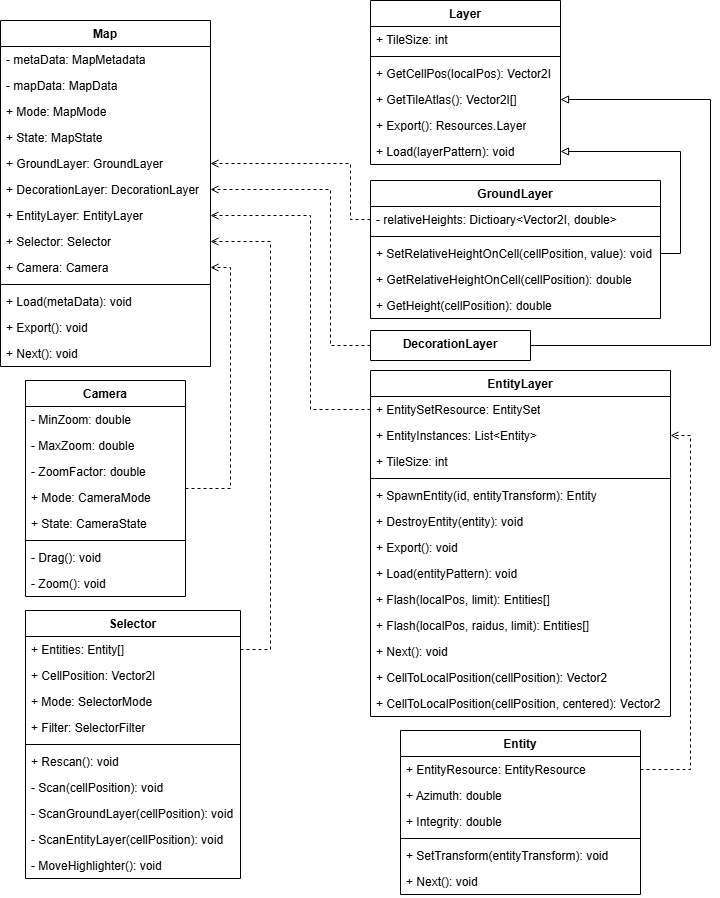

The diagram above was exported from draw.io. Its source (the exported page's mxGraphModel, read from the mxfile embedded in the PNG):
<mxGraphModel dx="2725" dy="1483" grid="1" gridSize="10" guides="1" tooltips="1" connect="1" arrows="1" fold="1" page="1" pageScale="1" pageWidth="850" pageHeight="1100" math="0" shadow="0">
  <root>
    <mxCell id="0" />
    <mxCell id="1" parent="0" />
    <mxCell id="2" parent="1" style="swimlane;fontStyle=1;align=center;verticalAlign=top;childLayout=stackLayout;horizontal=1;startSize=26;horizontalStack=0;resizeParent=1;resizeParentMax=0;resizeLast=0;collapsible=1;marginBottom=0;whiteSpace=wrap;html=1;" value="Map" vertex="1">
      <mxGeometry height="346" width="210" x="20" y="40" as="geometry" />
    </mxCell>
    <mxCell id="3" parent="2" style="text;strokeColor=none;fillColor=none;align=left;verticalAlign=top;spacingLeft=4;spacingRight=4;overflow=hidden;rotatable=0;points=[[0,0.5],[1,0.5]];portConstraint=eastwest;whiteSpace=wrap;html=1;" value="- metaData: MapMetadata" vertex="1">
      <mxGeometry height="26" width="210" y="26" as="geometry" />
    </mxCell>
    <mxCell id="4" parent="2" style="text;strokeColor=none;fillColor=none;align=left;verticalAlign=top;spacingLeft=4;spacingRight=4;overflow=hidden;rotatable=0;points=[[0,0.5],[1,0.5]];portConstraint=eastwest;whiteSpace=wrap;html=1;" value="- mapData: MapData" vertex="1">
      <mxGeometry height="26" width="210" y="52" as="geometry" />
    </mxCell>
    <mxCell id="5" parent="2" style="text;strokeColor=none;fillColor=none;align=left;verticalAlign=top;spacingLeft=4;spacingRight=4;overflow=hidden;rotatable=0;points=[[0,0.5],[1,0.5]];portConstraint=eastwest;whiteSpace=wrap;html=1;" value="+ Mode: MapMode" vertex="1">
      <mxGeometry height="26" width="210" y="78" as="geometry" />
    </mxCell>
    <mxCell id="6" parent="2" style="text;strokeColor=none;fillColor=none;align=left;verticalAlign=top;spacingLeft=4;spacingRight=4;overflow=hidden;rotatable=0;points=[[0,0.5],[1,0.5]];portConstraint=eastwest;whiteSpace=wrap;html=1;" value="+ State: MapState" vertex="1">
      <mxGeometry height="26" width="210" y="104" as="geometry" />
    </mxCell>
    <mxCell id="7" parent="2" style="text;strokeColor=none;fillColor=none;align=left;verticalAlign=top;spacingLeft=4;spacingRight=4;overflow=hidden;rotatable=0;points=[[0,0.5],[1,0.5]];portConstraint=eastwest;whiteSpace=wrap;html=1;" value="+ GroundLayer: GroundLayer" vertex="1">
      <mxGeometry height="26" width="210" y="130" as="geometry" />
    </mxCell>
    <mxCell id="8" parent="2" style="text;strokeColor=none;fillColor=none;align=left;verticalAlign=top;spacingLeft=4;spacingRight=4;overflow=hidden;rotatable=0;points=[[0,0.5],[1,0.5]];portConstraint=eastwest;whiteSpace=wrap;html=1;" value="+ DecorationLayer: DecorationLayer" vertex="1">
      <mxGeometry height="26" width="210" y="156" as="geometry" />
    </mxCell>
    <mxCell id="9" parent="2" style="text;strokeColor=none;fillColor=none;align=left;verticalAlign=top;spacingLeft=4;spacingRight=4;overflow=hidden;rotatable=0;points=[[0,0.5],[1,0.5]];portConstraint=eastwest;whiteSpace=wrap;html=1;" value="+ EntityLayer: EntityLayer" vertex="1">
      <mxGeometry height="26" width="210" y="182" as="geometry" />
    </mxCell>
    <mxCell id="10" parent="2" style="text;strokeColor=none;fillColor=none;align=left;verticalAlign=top;spacingLeft=4;spacingRight=4;overflow=hidden;rotatable=0;points=[[0,0.5],[1,0.5]];portConstraint=eastwest;whiteSpace=wrap;html=1;" value="+ Selector: Selector" vertex="1">
      <mxGeometry height="26" width="210" y="208" as="geometry" />
    </mxCell>
    <mxCell id="11" parent="2" style="text;strokeColor=none;fillColor=none;align=left;verticalAlign=top;spacingLeft=4;spacingRight=4;overflow=hidden;rotatable=0;points=[[0,0.5],[1,0.5]];portConstraint=eastwest;whiteSpace=wrap;html=1;" value="+ Camera: Camera" vertex="1">
      <mxGeometry height="26" width="210" y="234" as="geometry" />
    </mxCell>
    <mxCell id="12" parent="2" style="line;strokeWidth=1;fillColor=none;align=left;verticalAlign=middle;spacingTop=-1;spacingLeft=3;spacingRight=3;rotatable=0;labelPosition=right;points=[];portConstraint=eastwest;strokeColor=inherit;" value="" vertex="1">
      <mxGeometry height="8" width="210" y="260" as="geometry" />
    </mxCell>
    <mxCell id="13" parent="2" style="text;strokeColor=none;fillColor=none;align=left;verticalAlign=top;spacingLeft=4;spacingRight=4;overflow=hidden;rotatable=0;points=[[0,0.5],[1,0.5]];portConstraint=eastwest;whiteSpace=wrap;html=1;" value="+ Load(metaData): void" vertex="1">
      <mxGeometry height="26" width="210" y="268" as="geometry" />
    </mxCell>
    <mxCell id="14" parent="2" style="text;strokeColor=none;fillColor=none;align=left;verticalAlign=top;spacingLeft=4;spacingRight=4;overflow=hidden;rotatable=0;points=[[0,0.5],[1,0.5]];portConstraint=eastwest;whiteSpace=wrap;html=1;" value="+ Export(): void" vertex="1">
      <mxGeometry height="26" width="210" y="294" as="geometry" />
    </mxCell>
    <mxCell id="15" parent="2" style="text;strokeColor=none;fillColor=none;align=left;verticalAlign=top;spacingLeft=4;spacingRight=4;overflow=hidden;rotatable=0;points=[[0,0.5],[1,0.5]];portConstraint=eastwest;whiteSpace=wrap;html=1;" value="+ Next(): void" vertex="1">
      <mxGeometry height="26" width="210" y="320" as="geometry" />
    </mxCell>
    <mxCell id="16" parent="1" style="swimlane;fontStyle=1;align=center;verticalAlign=top;childLayout=stackLayout;horizontal=1;startSize=26;horizontalStack=0;resizeParent=1;resizeParentMax=0;resizeLast=0;collapsible=1;marginBottom=0;whiteSpace=wrap;html=1;" value="Layer" vertex="1">
      <mxGeometry height="164" width="190" x="390" y="20" as="geometry" />
    </mxCell>
    <mxCell id="17" parent="16" style="text;strokeColor=none;fillColor=none;align=left;verticalAlign=top;spacingLeft=4;spacingRight=4;overflow=hidden;rotatable=0;points=[[0,0.5],[1,0.5]];portConstraint=eastwest;whiteSpace=wrap;html=1;" value="+ TileSize: int" vertex="1">
      <mxGeometry height="26" width="190" y="26" as="geometry" />
    </mxCell>
    <mxCell id="18" parent="16" style="line;strokeWidth=1;fillColor=none;align=left;verticalAlign=middle;spacingTop=-1;spacingLeft=3;spacingRight=3;rotatable=0;labelPosition=right;points=[];portConstraint=eastwest;strokeColor=inherit;" value="" vertex="1">
      <mxGeometry height="8" width="190" y="52" as="geometry" />
    </mxCell>
    <mxCell id="19" parent="16" style="text;strokeColor=none;fillColor=none;align=left;verticalAlign=top;spacingLeft=4;spacingRight=4;overflow=hidden;rotatable=0;points=[[0,0.5],[1,0.5]];portConstraint=eastwest;whiteSpace=wrap;html=1;" value="+ GetCellPos(localPos): Vector2I" vertex="1">
      <mxGeometry height="26" width="190" y="60" as="geometry" />
    </mxCell>
    <mxCell id="20" parent="16" style="text;strokeColor=none;fillColor=none;align=left;verticalAlign=top;spacingLeft=4;spacingRight=4;overflow=hidden;rotatable=0;points=[[0,0.5],[1,0.5]];portConstraint=eastwest;whiteSpace=wrap;html=1;" value="+ GetTileAtlas(): Vector2I[]" vertex="1">
      <mxGeometry height="26" width="190" y="86" as="geometry" />
    </mxCell>
    <mxCell id="21" parent="16" style="text;strokeColor=none;fillColor=none;align=left;verticalAlign=top;spacingLeft=4;spacingRight=4;overflow=hidden;rotatable=0;points=[[0,0.5],[1,0.5]];portConstraint=eastwest;whiteSpace=wrap;html=1;" value="+ Export(): Resources.Layer" vertex="1">
      <mxGeometry height="26" width="190" y="112" as="geometry" />
    </mxCell>
    <mxCell id="22" parent="16" style="text;strokeColor=none;fillColor=none;align=left;verticalAlign=top;spacingLeft=4;spacingRight=4;overflow=hidden;rotatable=0;points=[[0,0.5],[1,0.5]];portConstraint=eastwest;whiteSpace=wrap;html=1;" value="+ Load(layerPattern): void" vertex="1">
      <mxGeometry height="26" width="190" y="138" as="geometry" />
    </mxCell>
    <mxCell id="23" parent="1" style="swimlane;fontStyle=1;align=center;verticalAlign=top;childLayout=stackLayout;horizontal=1;startSize=26;horizontalStack=0;resizeParent=1;resizeParentMax=0;resizeLast=0;collapsible=1;marginBottom=0;whiteSpace=wrap;html=1;" value="GroundLayer" vertex="1">
      <mxGeometry height="138" width="290" x="390" y="200" as="geometry" />
    </mxCell>
    <mxCell id="24" parent="23" style="text;strokeColor=none;fillColor=none;align=left;verticalAlign=top;spacingLeft=4;spacingRight=4;overflow=hidden;rotatable=0;points=[[0,0.5],[1,0.5]];portConstraint=eastwest;whiteSpace=wrap;html=1;" value="- relativeHeights: Dictioary&amp;lt;Vector2I, double&amp;gt;" vertex="1">
      <mxGeometry height="26" width="290" y="26" as="geometry" />
    </mxCell>
    <mxCell id="25" parent="23" style="line;strokeWidth=1;fillColor=none;align=left;verticalAlign=middle;spacingTop=-1;spacingLeft=3;spacingRight=3;rotatable=0;labelPosition=right;points=[];portConstraint=eastwest;strokeColor=inherit;" value="" vertex="1">
      <mxGeometry height="8" width="290" y="52" as="geometry" />
    </mxCell>
    <mxCell id="26" parent="23" style="text;strokeColor=none;fillColor=none;align=left;verticalAlign=top;spacingLeft=4;spacingRight=4;overflow=hidden;rotatable=0;points=[[0,0.5],[1,0.5]];portConstraint=eastwest;whiteSpace=wrap;html=1;" value="+ SetRelativeHeightOnCell(cellPosition, value): void" vertex="1">
      <mxGeometry height="26" width="290" y="60" as="geometry" />
    </mxCell>
    <mxCell id="27" parent="23" style="text;strokeColor=none;fillColor=none;align=left;verticalAlign=top;spacingLeft=4;spacingRight=4;overflow=hidden;rotatable=0;points=[[0,0.5],[1,0.5]];portConstraint=eastwest;whiteSpace=wrap;html=1;" value="+ GetRelativeHeightOnCell(cellPosition): double" vertex="1">
      <mxGeometry height="26" width="290" y="86" as="geometry" />
    </mxCell>
    <mxCell id="28" parent="23" style="text;strokeColor=none;fillColor=none;align=left;verticalAlign=top;spacingLeft=4;spacingRight=4;overflow=hidden;rotatable=0;points=[[0,0.5],[1,0.5]];portConstraint=eastwest;whiteSpace=wrap;html=1;" value="+ GetHeight(cellPosition): double" vertex="1">
      <mxGeometry height="26" width="290" y="112" as="geometry" />
    </mxCell>
    <mxCell id="29" edge="1" parent="1" source="31" style="edgeStyle=orthogonalEdgeStyle;rounded=0;orthogonalLoop=1;jettySize=auto;html=1;entryX=1;entryY=0.5;entryDx=0;entryDy=0;startArrow=none;startFill=0;endArrow=block;endFill=0;" target="20">
      <mxGeometry relative="1" as="geometry">
        <Array as="points">
          <mxPoint x="730" y="365" />
          <mxPoint x="730" y="119" />
        </Array>
      </mxGeometry>
    </mxCell>
    <mxCell id="30" edge="1" parent="1" source="31" style="edgeStyle=orthogonalEdgeStyle;rounded=0;orthogonalLoop=1;jettySize=auto;html=1;entryX=1;entryY=0.5;entryDx=0;entryDy=0;endArrow=open;endFill=0;dashed=1;" target="8">
      <mxGeometry relative="1" as="geometry">
        <Array as="points">
          <mxPoint x="350" y="365" />
          <mxPoint x="350" y="209" />
        </Array>
      </mxGeometry>
    </mxCell>
    <mxCell id="31" parent="1" style="swimlane;fontStyle=1;align=center;verticalAlign=top;childLayout=stackLayout;horizontal=1;startSize=30;horizontalStack=0;resizeParent=1;resizeParentMax=0;resizeLast=0;collapsible=1;marginBottom=0;whiteSpace=wrap;html=1;" value="DecorationLayer" vertex="1">
      <mxGeometry height="30" width="160" x="390" y="350" as="geometry" />
    </mxCell>
    <mxCell id="32" edge="1" parent="1" source="26" style="edgeStyle=orthogonalEdgeStyle;rounded=0;orthogonalLoop=1;jettySize=auto;html=1;entryX=1;entryY=0.5;entryDx=0;entryDy=0;endArrow=block;endFill=0;" target="22">
      <mxGeometry relative="1" as="geometry">
        <Array as="points">
          <mxPoint x="700" y="273" />
          <mxPoint x="700" y="171" />
        </Array>
      </mxGeometry>
    </mxCell>
    <mxCell id="33" parent="1" style="swimlane;fontStyle=1;align=center;verticalAlign=top;childLayout=stackLayout;horizontal=1;startSize=26;horizontalStack=0;resizeParent=1;resizeParentMax=0;resizeLast=0;collapsible=1;marginBottom=0;whiteSpace=wrap;html=1;" value="EntityLayer" vertex="1">
      <mxGeometry height="346" width="300" x="390" y="390" as="geometry" />
    </mxCell>
    <mxCell id="34" parent="33" style="text;strokeColor=none;fillColor=none;align=left;verticalAlign=top;spacingLeft=4;spacingRight=4;overflow=hidden;rotatable=0;points=[[0,0.5],[1,0.5]];portConstraint=eastwest;whiteSpace=wrap;html=1;" value="+ EntitySetResource: EntitySet" vertex="1">
      <mxGeometry height="26" width="300" y="26" as="geometry" />
    </mxCell>
    <mxCell id="35" parent="33" style="text;strokeColor=none;fillColor=none;align=left;verticalAlign=top;spacingLeft=4;spacingRight=4;overflow=hidden;rotatable=0;points=[[0,0.5],[1,0.5]];portConstraint=eastwest;whiteSpace=wrap;html=1;" value="+ EntityInstances: List&amp;lt;Entity&amp;gt;" vertex="1">
      <mxGeometry height="26" width="300" y="52" as="geometry" />
    </mxCell>
    <mxCell id="36" parent="33" style="text;strokeColor=none;fillColor=none;align=left;verticalAlign=top;spacingLeft=4;spacingRight=4;overflow=hidden;rotatable=0;points=[[0,0.5],[1,0.5]];portConstraint=eastwest;whiteSpace=wrap;html=1;" value="+ TileSize: int" vertex="1">
      <mxGeometry height="26" width="300" y="78" as="geometry" />
    </mxCell>
    <mxCell id="37" parent="33" style="line;strokeWidth=1;fillColor=none;align=left;verticalAlign=middle;spacingTop=-1;spacingLeft=3;spacingRight=3;rotatable=0;labelPosition=right;points=[];portConstraint=eastwest;strokeColor=inherit;" value="" vertex="1">
      <mxGeometry height="8" width="300" y="104" as="geometry" />
    </mxCell>
    <mxCell id="38" parent="33" style="text;strokeColor=none;fillColor=none;align=left;verticalAlign=top;spacingLeft=4;spacingRight=4;overflow=hidden;rotatable=0;points=[[0,0.5],[1,0.5]];portConstraint=eastwest;whiteSpace=wrap;html=1;" value="+ SpawnEntity(id, entityTransform): Entity" vertex="1">
      <mxGeometry height="26" width="300" y="112" as="geometry" />
    </mxCell>
    <mxCell id="39" parent="33" style="text;strokeColor=none;fillColor=none;align=left;verticalAlign=top;spacingLeft=4;spacingRight=4;overflow=hidden;rotatable=0;points=[[0,0.5],[1,0.5]];portConstraint=eastwest;whiteSpace=wrap;html=1;" value="+ DestroyEntity(entity): void" vertex="1">
      <mxGeometry height="26" width="300" y="138" as="geometry" />
    </mxCell>
    <mxCell id="40" parent="33" style="text;strokeColor=none;fillColor=none;align=left;verticalAlign=top;spacingLeft=4;spacingRight=4;overflow=hidden;rotatable=0;points=[[0,0.5],[1,0.5]];portConstraint=eastwest;whiteSpace=wrap;html=1;" value="+ Export(): void" vertex="1">
      <mxGeometry height="26" width="300" y="164" as="geometry" />
    </mxCell>
    <mxCell id="41" parent="33" style="text;strokeColor=none;fillColor=none;align=left;verticalAlign=top;spacingLeft=4;spacingRight=4;overflow=hidden;rotatable=0;points=[[0,0.5],[1,0.5]];portConstraint=eastwest;whiteSpace=wrap;html=1;" value="+ Load(entityPattern): void" vertex="1">
      <mxGeometry height="26" width="300" y="190" as="geometry" />
    </mxCell>
    <mxCell id="42" parent="33" style="text;strokeColor=none;fillColor=none;align=left;verticalAlign=top;spacingLeft=4;spacingRight=4;overflow=hidden;rotatable=0;points=[[0,0.5],[1,0.5]];portConstraint=eastwest;whiteSpace=wrap;html=1;" value="+ Flash(localPos, limit): Entities[]" vertex="1">
      <mxGeometry height="26" width="300" y="216" as="geometry" />
    </mxCell>
    <mxCell id="43" parent="33" style="text;strokeColor=none;fillColor=none;align=left;verticalAlign=top;spacingLeft=4;spacingRight=4;overflow=hidden;rotatable=0;points=[[0,0.5],[1,0.5]];portConstraint=eastwest;whiteSpace=wrap;html=1;" value="+ Flash(localPos, raidus, limit): Entities[]" vertex="1">
      <mxGeometry height="26" width="300" y="242" as="geometry" />
    </mxCell>
    <mxCell id="44" parent="33" style="text;strokeColor=none;fillColor=none;align=left;verticalAlign=top;spacingLeft=4;spacingRight=4;overflow=hidden;rotatable=0;points=[[0,0.5],[1,0.5]];portConstraint=eastwest;whiteSpace=wrap;html=1;" value="+ Next(): void" vertex="1">
      <mxGeometry height="26" width="300" y="268" as="geometry" />
    </mxCell>
    <mxCell id="45" parent="33" style="text;strokeColor=none;fillColor=none;align=left;verticalAlign=top;spacingLeft=4;spacingRight=4;overflow=hidden;rotatable=0;points=[[0,0.5],[1,0.5]];portConstraint=eastwest;whiteSpace=wrap;html=1;" value="+ CellToLocalPosition(cellPosition): Vector2" vertex="1">
      <mxGeometry height="26" width="300" y="294" as="geometry" />
    </mxCell>
    <mxCell id="46" parent="33" style="text;strokeColor=none;fillColor=none;align=left;verticalAlign=top;spacingLeft=4;spacingRight=4;overflow=hidden;rotatable=0;points=[[0,0.5],[1,0.5]];portConstraint=eastwest;whiteSpace=wrap;html=1;" value="+ CellToLocalPosition(cellPosition, centered): Vector2" vertex="1">
      <mxGeometry height="26" width="300" y="320" as="geometry" />
    </mxCell>
    <mxCell id="47" parent="1" style="swimlane;fontStyle=1;align=center;verticalAlign=top;childLayout=stackLayout;horizontal=1;startSize=26;horizontalStack=0;resizeParent=1;resizeParentMax=0;resizeLast=0;collapsible=1;marginBottom=0;whiteSpace=wrap;html=1;" value="Selector" vertex="1">
      <mxGeometry height="268" width="215" x="45" y="630" as="geometry" />
    </mxCell>
    <mxCell id="48" parent="47" style="text;strokeColor=none;fillColor=none;align=left;verticalAlign=top;spacingLeft=4;spacingRight=4;overflow=hidden;rotatable=0;points=[[0,0.5],[1,0.5]];portConstraint=eastwest;whiteSpace=wrap;html=1;" value="+ Entities: Entity[]" vertex="1">
      <mxGeometry height="26" width="215" y="26" as="geometry" />
    </mxCell>
    <mxCell id="49" parent="47" style="text;strokeColor=none;fillColor=none;align=left;verticalAlign=top;spacingLeft=4;spacingRight=4;overflow=hidden;rotatable=0;points=[[0,0.5],[1,0.5]];portConstraint=eastwest;whiteSpace=wrap;html=1;" value="+ CellPosition: Vector2I" vertex="1">
      <mxGeometry height="26" width="215" y="52" as="geometry" />
    </mxCell>
    <mxCell id="50" parent="47" style="text;strokeColor=none;fillColor=none;align=left;verticalAlign=top;spacingLeft=4;spacingRight=4;overflow=hidden;rotatable=0;points=[[0,0.5],[1,0.5]];portConstraint=eastwest;whiteSpace=wrap;html=1;" value="+ Mode: SelectorMode" vertex="1">
      <mxGeometry height="26" width="215" y="78" as="geometry" />
    </mxCell>
    <mxCell id="51" parent="47" style="text;strokeColor=none;fillColor=none;align=left;verticalAlign=top;spacingLeft=4;spacingRight=4;overflow=hidden;rotatable=0;points=[[0,0.5],[1,0.5]];portConstraint=eastwest;whiteSpace=wrap;html=1;" value="+ Filter: SelectorFilter" vertex="1">
      <mxGeometry height="26" width="215" y="104" as="geometry" />
    </mxCell>
    <mxCell id="52" parent="47" style="line;strokeWidth=1;fillColor=none;align=left;verticalAlign=middle;spacingTop=-1;spacingLeft=3;spacingRight=3;rotatable=0;labelPosition=right;points=[];portConstraint=eastwest;strokeColor=inherit;" value="" vertex="1">
      <mxGeometry height="8" width="215" y="130" as="geometry" />
    </mxCell>
    <mxCell id="53" parent="47" style="text;strokeColor=none;fillColor=none;align=left;verticalAlign=top;spacingLeft=4;spacingRight=4;overflow=hidden;rotatable=0;points=[[0,0.5],[1,0.5]];portConstraint=eastwest;whiteSpace=wrap;html=1;" value="+ Rescan(): void" vertex="1">
      <mxGeometry height="26" width="215" y="138" as="geometry" />
    </mxCell>
    <mxCell id="54" parent="47" style="text;strokeColor=none;fillColor=none;align=left;verticalAlign=top;spacingLeft=4;spacingRight=4;overflow=hidden;rotatable=0;points=[[0,0.5],[1,0.5]];portConstraint=eastwest;whiteSpace=wrap;html=1;" value="- Scan(cellPosition): void" vertex="1">
      <mxGeometry height="26" width="215" y="164" as="geometry" />
    </mxCell>
    <mxCell id="55" parent="47" style="text;strokeColor=none;fillColor=none;align=left;verticalAlign=top;spacingLeft=4;spacingRight=4;overflow=hidden;rotatable=0;points=[[0,0.5],[1,0.5]];portConstraint=eastwest;whiteSpace=wrap;html=1;" value="- ScanGroundLayer(cellPosition): void" vertex="1">
      <mxGeometry height="26" width="215" y="190" as="geometry" />
    </mxCell>
    <mxCell id="56" parent="47" style="text;strokeColor=none;fillColor=none;align=left;verticalAlign=top;spacingLeft=4;spacingRight=4;overflow=hidden;rotatable=0;points=[[0,0.5],[1,0.5]];portConstraint=eastwest;whiteSpace=wrap;html=1;" value="- ScanEntityLayer(cellPosition): void" vertex="1">
      <mxGeometry height="26" width="215" y="216" as="geometry" />
    </mxCell>
    <mxCell id="57" parent="47" style="text;strokeColor=none;fillColor=none;align=left;verticalAlign=top;spacingLeft=4;spacingRight=4;overflow=hidden;rotatable=0;points=[[0,0.5],[1,0.5]];portConstraint=eastwest;whiteSpace=wrap;html=1;" value="- MoveHighlighter(): void" vertex="1">
      <mxGeometry height="26" width="215" y="242" as="geometry" />
    </mxCell>
    <mxCell id="58" edge="1" parent="1" source="59" style="edgeStyle=orthogonalEdgeStyle;rounded=0;orthogonalLoop=1;jettySize=auto;html=1;endArrow=open;endFill=0;dashed=1;" target="11">
      <mxGeometry relative="1" as="geometry">
        <Array as="points">
          <mxPoint x="250" y="508" />
          <mxPoint x="250" y="287" />
        </Array>
      </mxGeometry>
    </mxCell>
    <mxCell id="59" parent="1" style="swimlane;fontStyle=1;align=center;verticalAlign=top;childLayout=stackLayout;horizontal=1;startSize=26;horizontalStack=0;resizeParent=1;resizeParentMax=0;resizeLast=0;collapsible=1;marginBottom=0;whiteSpace=wrap;html=1;" value="Camera" vertex="1">
      <mxGeometry height="216" width="160" x="45" y="400" as="geometry" />
    </mxCell>
    <mxCell id="60" parent="59" style="text;strokeColor=none;fillColor=none;align=left;verticalAlign=top;spacingLeft=4;spacingRight=4;overflow=hidden;rotatable=0;points=[[0,0.5],[1,0.5]];portConstraint=eastwest;whiteSpace=wrap;html=1;" value="- MinZoom: double" vertex="1">
      <mxGeometry height="26" width="160" y="26" as="geometry" />
    </mxCell>
    <mxCell id="61" parent="59" style="text;strokeColor=none;fillColor=none;align=left;verticalAlign=top;spacingLeft=4;spacingRight=4;overflow=hidden;rotatable=0;points=[[0,0.5],[1,0.5]];portConstraint=eastwest;whiteSpace=wrap;html=1;" value="- MaxZoom: double" vertex="1">
      <mxGeometry height="26" width="160" y="52" as="geometry" />
    </mxCell>
    <mxCell id="62" parent="59" style="text;strokeColor=none;fillColor=none;align=left;verticalAlign=top;spacingLeft=4;spacingRight=4;overflow=hidden;rotatable=0;points=[[0,0.5],[1,0.5]];portConstraint=eastwest;whiteSpace=wrap;html=1;" value="- ZoomFactor: double" vertex="1">
      <mxGeometry height="26" width="160" y="78" as="geometry" />
    </mxCell>
    <mxCell id="63" parent="59" style="text;strokeColor=none;fillColor=none;align=left;verticalAlign=top;spacingLeft=4;spacingRight=4;overflow=hidden;rotatable=0;points=[[0,0.5],[1,0.5]];portConstraint=eastwest;whiteSpace=wrap;html=1;" value="+ Mode: CameraMode" vertex="1">
      <mxGeometry height="26" width="160" y="104" as="geometry" />
    </mxCell>
    <mxCell id="64" parent="59" style="text;strokeColor=none;fillColor=none;align=left;verticalAlign=top;spacingLeft=4;spacingRight=4;overflow=hidden;rotatable=0;points=[[0,0.5],[1,0.5]];portConstraint=eastwest;whiteSpace=wrap;html=1;" value="+ State: CameraState" vertex="1">
      <mxGeometry height="26" width="160" y="130" as="geometry" />
    </mxCell>
    <mxCell id="65" parent="59" style="line;strokeWidth=1;fillColor=none;align=left;verticalAlign=middle;spacingTop=-1;spacingLeft=3;spacingRight=3;rotatable=0;labelPosition=right;points=[];portConstraint=eastwest;strokeColor=inherit;" value="" vertex="1">
      <mxGeometry height="8" width="160" y="156" as="geometry" />
    </mxCell>
    <mxCell id="66" parent="59" style="text;strokeColor=none;fillColor=none;align=left;verticalAlign=top;spacingLeft=4;spacingRight=4;overflow=hidden;rotatable=0;points=[[0,0.5],[1,0.5]];portConstraint=eastwest;whiteSpace=wrap;html=1;" value="- Drag(): void" vertex="1">
      <mxGeometry height="26" width="160" y="164" as="geometry" />
    </mxCell>
    <mxCell id="67" parent="59" style="text;strokeColor=none;fillColor=none;align=left;verticalAlign=top;spacingLeft=4;spacingRight=4;overflow=hidden;rotatable=0;points=[[0,0.5],[1,0.5]];portConstraint=eastwest;whiteSpace=wrap;html=1;" value="- Zoom(): void" vertex="1">
      <mxGeometry height="26" width="160" y="190" as="geometry" />
    </mxCell>
    <mxCell id="68" edge="1" parent="1" source="48" style="edgeStyle=orthogonalEdgeStyle;rounded=0;orthogonalLoop=1;jettySize=auto;html=1;entryX=1;entryY=0.5;entryDx=0;entryDy=0;endArrow=open;endFill=0;dashed=1;" target="10">
      <mxGeometry relative="1" as="geometry">
        <Array as="points">
          <mxPoint x="290" y="669" />
          <mxPoint x="290" y="261" />
        </Array>
      </mxGeometry>
    </mxCell>
    <mxCell id="69" edge="1" parent="1" source="24" style="edgeStyle=orthogonalEdgeStyle;rounded=0;orthogonalLoop=1;jettySize=auto;html=1;entryX=1;entryY=0.5;entryDx=0;entryDy=0;endArrow=open;endFill=0;dashed=1;" target="7">
      <mxGeometry relative="1" as="geometry">
        <Array as="points">
          <mxPoint x="370" y="239" />
          <mxPoint x="370" y="183" />
        </Array>
      </mxGeometry>
    </mxCell>
    <mxCell id="70" edge="1" parent="1" source="34" style="edgeStyle=orthogonalEdgeStyle;rounded=0;orthogonalLoop=1;jettySize=auto;html=1;entryX=1;entryY=0.5;entryDx=0;entryDy=0;dashed=1;endArrow=open;endFill=0;" target="9">
      <mxGeometry relative="1" as="geometry">
        <Array as="points">
          <mxPoint x="330" y="429" />
          <mxPoint x="330" y="235" />
        </Array>
      </mxGeometry>
    </mxCell>
    <mxCell id="71" parent="1" style="swimlane;fontStyle=1;align=center;verticalAlign=top;childLayout=stackLayout;horizontal=1;startSize=26;horizontalStack=0;resizeParent=1;resizeParentMax=0;resizeLast=0;collapsible=1;marginBottom=0;whiteSpace=wrap;html=1;" value="Entity" vertex="1">
      <mxGeometry height="164" width="240" x="420" y="750" as="geometry" />
    </mxCell>
    <mxCell id="72" parent="71" style="text;strokeColor=none;fillColor=none;align=left;verticalAlign=top;spacingLeft=4;spacingRight=4;overflow=hidden;rotatable=0;points=[[0,0.5],[1,0.5]];portConstraint=eastwest;whiteSpace=wrap;html=1;" value="+ EntityResource: EntityResource" vertex="1">
      <mxGeometry height="26" width="240" y="26" as="geometry" />
    </mxCell>
    <mxCell id="73" parent="71" style="text;strokeColor=none;fillColor=none;align=left;verticalAlign=top;spacingLeft=4;spacingRight=4;overflow=hidden;rotatable=0;points=[[0,0.5],[1,0.5]];portConstraint=eastwest;whiteSpace=wrap;html=1;" value="+ Azimuth: double" vertex="1">
      <mxGeometry height="26" width="240" y="52" as="geometry" />
    </mxCell>
    <mxCell id="74" parent="71" style="text;strokeColor=none;fillColor=none;align=left;verticalAlign=top;spacingLeft=4;spacingRight=4;overflow=hidden;rotatable=0;points=[[0,0.5],[1,0.5]];portConstraint=eastwest;whiteSpace=wrap;html=1;" value="+ Integrity: double" vertex="1">
      <mxGeometry height="26" width="240" y="78" as="geometry" />
    </mxCell>
    <mxCell id="75" parent="71" style="line;strokeWidth=1;fillColor=none;align=left;verticalAlign=middle;spacingTop=-1;spacingLeft=3;spacingRight=3;rotatable=0;labelPosition=right;points=[];portConstraint=eastwest;strokeColor=inherit;" value="" vertex="1">
      <mxGeometry height="8" width="240" y="104" as="geometry" />
    </mxCell>
    <mxCell id="76" parent="71" style="text;strokeColor=none;fillColor=none;align=left;verticalAlign=top;spacingLeft=4;spacingRight=4;overflow=hidden;rotatable=0;points=[[0,0.5],[1,0.5]];portConstraint=eastwest;whiteSpace=wrap;html=1;" value="+ SetTransform(entityTransform): void" vertex="1">
      <mxGeometry height="26" width="240" y="112" as="geometry" />
    </mxCell>
    <mxCell id="77" parent="71" style="text;strokeColor=none;fillColor=none;align=left;verticalAlign=top;spacingLeft=4;spacingRight=4;overflow=hidden;rotatable=0;points=[[0,0.5],[1,0.5]];portConstraint=eastwest;whiteSpace=wrap;html=1;" value="+ Next(): void" vertex="1">
      <mxGeometry height="26" width="240" y="138" as="geometry" />
    </mxCell>
    <mxCell id="78" edge="1" parent="1" source="72" style="edgeStyle=orthogonalEdgeStyle;rounded=0;orthogonalLoop=1;jettySize=auto;html=1;entryX=1;entryY=0.5;entryDx=0;entryDy=0;dashed=1;endArrow=open;endFill=0;" target="35">
      <mxGeometry relative="1" as="geometry">
        <Array as="points">
          <mxPoint x="710" y="789" />
          <mxPoint x="710" y="455" />
        </Array>
      </mxGeometry>
    </mxCell>
  </root>
</mxGraphModel>